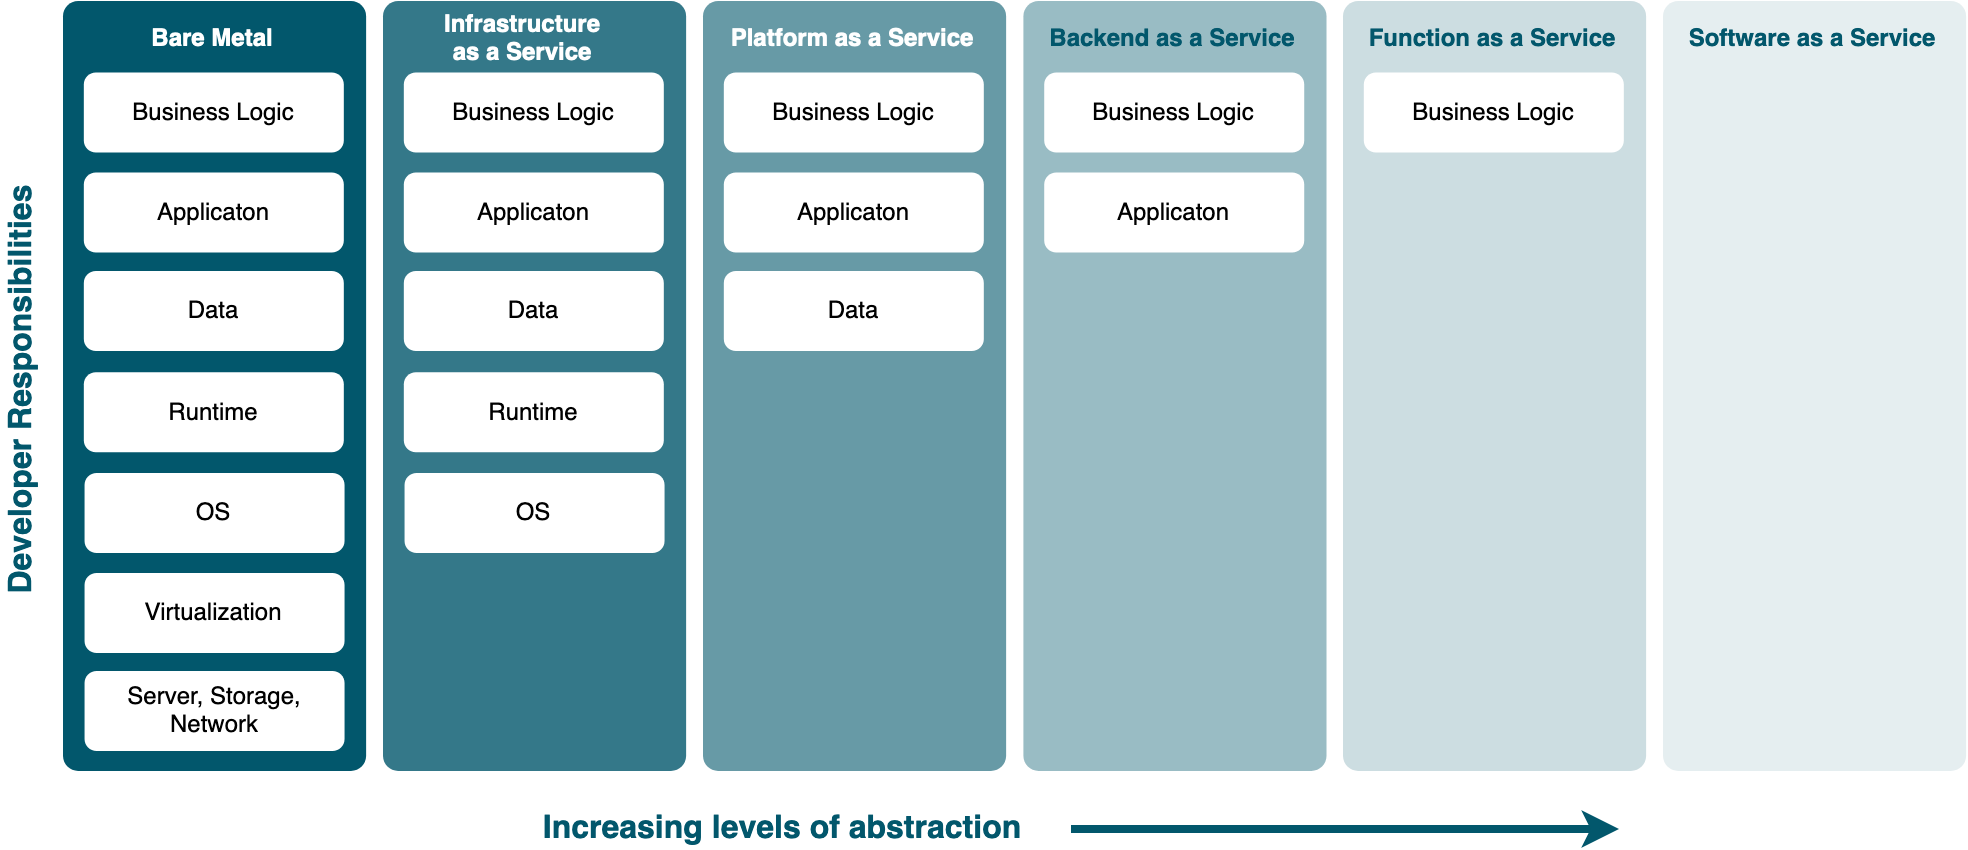

The diagram above was exported from draw.io. Its source (the exported page's mxGraphModel, read from the mxfile embedded in the PNG):
<mxGraphModel dx="1986" dy="1979" grid="0" gridSize="10" guides="1" tooltips="1" connect="1" arrows="1" fold="1" page="0" pageScale="1" pageWidth="850" pageHeight="1100" background="none" math="0" shadow="0">
  <root>
    <mxCell id="0" />
    <mxCell id="1" parent="0" />
    <mxCell id="2" value="" style="group" vertex="1" connectable="0" parent="1">
      <mxGeometry x="-520.905" y="3880" width="982.4649999999999" height="424" as="geometry" />
    </mxCell>
    <mxCell id="3" value="&lt;font style=&quot;font-size: 16px&quot; color=&quot;#02576C&quot;&gt;&lt;b&gt;Developer Responsibilities&lt;/b&gt;&lt;/font&gt;" style="text;html=1;strokeColor=none;fillColor=none;align=center;verticalAlign=middle;whiteSpace=wrap;rounded=0;opacity=70;rotation=-90;" vertex="1" parent="2">
      <mxGeometry x="-131.09500000000003" y="184.55000000000018" width="282.19" height="20" as="geometry" />
    </mxCell>
    <mxCell id="4" value="" style="group" vertex="1" connectable="0" parent="2">
      <mxGeometry x="30.904999999999973" width="153.60000000000002" height="390.9699999999998" as="geometry" />
    </mxCell>
    <mxCell id="5" value="" style="rounded=1;whiteSpace=wrap;html=1;arcSize=5;strokeColor=none;fillColor=#02576C;" vertex="1" parent="4">
      <mxGeometry width="151.56" height="385" as="geometry" />
    </mxCell>
    <mxCell id="6" value="&lt;font color=&quot;#FFFFFF&quot;&gt;&lt;b&gt;Bare Metal&lt;br&gt;&lt;/b&gt;&lt;/font&gt;" style="text;html=1;strokeColor=none;fillColor=none;align=center;verticalAlign=middle;whiteSpace=wrap;rounded=0;" vertex="1" parent="4">
      <mxGeometry x="35.41" y="9.259999999999764" width="80" height="20" as="geometry" />
    </mxCell>
    <mxCell id="7" value="" style="group" vertex="1" connectable="0" parent="4">
      <mxGeometry x="10.409999999999968" y="35.75999999999976" width="130" height="40" as="geometry" />
    </mxCell>
    <mxCell id="8" value="" style="rounded=1;whiteSpace=wrap;html=1;strokeColor=none;" vertex="1" parent="7">
      <mxGeometry width="130" height="40" as="geometry" />
    </mxCell>
    <mxCell id="9" value="Business Logic" style="text;html=1;strokeColor=none;fillColor=none;align=center;verticalAlign=middle;whiteSpace=wrap;rounded=0;" vertex="1" parent="7">
      <mxGeometry x="22.69999999999999" y="10" width="84.6" height="20" as="geometry" />
    </mxCell>
    <mxCell id="10" value="" style="group" vertex="1" connectable="0" parent="4">
      <mxGeometry x="10.409999999999997" y="185.57999999999993" width="130" height="40" as="geometry" />
    </mxCell>
    <mxCell id="11" value="" style="rounded=1;whiteSpace=wrap;html=1;strokeColor=none;" vertex="1" parent="10">
      <mxGeometry width="130" height="40" as="geometry" />
    </mxCell>
    <mxCell id="12" value="Runtime" style="text;html=1;strokeColor=none;fillColor=none;align=center;verticalAlign=middle;whiteSpace=wrap;rounded=0;" vertex="1" parent="10">
      <mxGeometry x="22.69999999999999" y="10" width="84.6" height="20" as="geometry" />
    </mxCell>
    <mxCell id="13" value="" style="group" vertex="1" connectable="0" parent="4">
      <mxGeometry x="10.409999999999968" y="85.69000000000005" width="130" height="40" as="geometry" />
    </mxCell>
    <mxCell id="14" value="" style="rounded=1;whiteSpace=wrap;html=1;strokeColor=none;" vertex="1" parent="13">
      <mxGeometry width="130" height="40" as="geometry" />
    </mxCell>
    <mxCell id="15" value="Applicaton" style="text;html=1;strokeColor=none;fillColor=none;align=center;verticalAlign=middle;whiteSpace=wrap;rounded=0;" vertex="1" parent="13">
      <mxGeometry x="22.69999999999999" y="10" width="84.6" height="20" as="geometry" />
    </mxCell>
    <mxCell id="16" value="" style="group" vertex="1" connectable="0" parent="4">
      <mxGeometry x="10.779999999999973" y="235.9699999999998" width="130" height="40" as="geometry" />
    </mxCell>
    <mxCell id="17" value="" style="rounded=1;whiteSpace=wrap;html=1;strokeColor=none;" vertex="1" parent="16">
      <mxGeometry width="130" height="40" as="geometry" />
    </mxCell>
    <mxCell id="18" value="OS" style="text;html=1;strokeColor=none;fillColor=none;align=center;verticalAlign=middle;whiteSpace=wrap;rounded=0;" vertex="1" parent="16">
      <mxGeometry x="22.69999999999999" y="10" width="84.6" height="20" as="geometry" />
    </mxCell>
    <mxCell id="19" value="" style="group" vertex="1" connectable="0" parent="4">
      <mxGeometry x="10.779999999999973" y="285.9699999999998" width="130" height="40" as="geometry" />
    </mxCell>
    <mxCell id="20" value="" style="rounded=1;whiteSpace=wrap;html=1;strokeColor=none;" vertex="1" parent="19">
      <mxGeometry width="130" height="40" as="geometry" />
    </mxCell>
    <mxCell id="21" value="Virtualization" style="text;html=1;strokeColor=none;fillColor=none;align=center;verticalAlign=middle;whiteSpace=wrap;rounded=0;" vertex="1" parent="19">
      <mxGeometry x="22.69999999999999" y="10" width="84.6" height="20" as="geometry" />
    </mxCell>
    <mxCell id="22" value="" style="group" vertex="1" connectable="0" parent="4">
      <mxGeometry x="10.409999999999968" y="134.9699999999998" width="143.19000000000005" height="256" as="geometry" />
    </mxCell>
    <mxCell id="23" value="" style="rounded=1;whiteSpace=wrap;html=1;strokeColor=none;" vertex="1" parent="22">
      <mxGeometry width="130" height="40" as="geometry" />
    </mxCell>
    <mxCell id="24" value="Data" style="text;html=1;strokeColor=none;fillColor=none;align=center;verticalAlign=middle;whiteSpace=wrap;rounded=0;" vertex="1" parent="22">
      <mxGeometry x="22.69999999999999" y="10" width="84.6" height="20" as="geometry" />
    </mxCell>
    <mxCell id="25" value="" style="group" vertex="1" connectable="0" parent="4">
      <mxGeometry x="10.779999999999973" y="334.9699999999998" width="130" height="40" as="geometry" />
    </mxCell>
    <mxCell id="26" value="" style="rounded=1;whiteSpace=wrap;html=1;strokeColor=none;" vertex="1" parent="25">
      <mxGeometry width="130" height="40" as="geometry" />
    </mxCell>
    <mxCell id="27" value="Server, Storage, Network" style="text;html=1;strokeColor=none;fillColor=none;align=center;verticalAlign=middle;whiteSpace=wrap;rounded=0;" vertex="1" parent="25">
      <mxGeometry y="10" width="130" height="20" as="geometry" />
    </mxCell>
    <mxCell id="28" value="" style="rounded=1;whiteSpace=wrap;html=1;arcSize=5;strokeColor=none;fillColor=#02576C;opacity=80;" vertex="1" parent="2">
      <mxGeometry x="190.90499999999997" width="151.56" height="385" as="geometry" />
    </mxCell>
    <mxCell id="29" value="&lt;font color=&quot;#FFFFFF&quot;&gt;&lt;b&gt;Infrastructure as a Service&lt;br&gt;&lt;/b&gt;&lt;/font&gt;" style="text;html=1;strokeColor=none;fillColor=none;align=center;verticalAlign=middle;whiteSpace=wrap;rounded=0;" vertex="1" parent="2">
      <mxGeometry x="220.90499999999997" y="9.260000000000218" width="80" height="20" as="geometry" />
    </mxCell>
    <mxCell id="30" value="" style="group" vertex="1" connectable="0" parent="2">
      <mxGeometry x="201.31499999999994" y="35.75999999999976" width="130" height="40" as="geometry" />
    </mxCell>
    <mxCell id="31" value="" style="rounded=1;whiteSpace=wrap;html=1;strokeColor=none;" vertex="1" parent="30">
      <mxGeometry width="130" height="40" as="geometry" />
    </mxCell>
    <mxCell id="32" value="Business Logic" style="text;html=1;strokeColor=none;fillColor=none;align=center;verticalAlign=middle;whiteSpace=wrap;rounded=0;" vertex="1" parent="30">
      <mxGeometry x="22.69999999999999" y="10" width="84.6" height="20" as="geometry" />
    </mxCell>
    <mxCell id="33" value="" style="group" vertex="1" connectable="0" parent="2">
      <mxGeometry x="201.31499999999994" y="185.57999999999993" width="130" height="40" as="geometry" />
    </mxCell>
    <mxCell id="34" value="" style="rounded=1;whiteSpace=wrap;html=1;strokeColor=none;" vertex="1" parent="33">
      <mxGeometry width="130" height="40" as="geometry" />
    </mxCell>
    <mxCell id="35" value="Runtime" style="text;html=1;strokeColor=none;fillColor=none;align=center;verticalAlign=middle;whiteSpace=wrap;rounded=0;" vertex="1" parent="33">
      <mxGeometry x="22.69999999999999" y="10" width="84.6" height="20" as="geometry" />
    </mxCell>
    <mxCell id="36" value="" style="group" vertex="1" connectable="0" parent="2">
      <mxGeometry x="201.31499999999994" y="85.69000000000005" width="130" height="40" as="geometry" />
    </mxCell>
    <mxCell id="37" value="" style="rounded=1;whiteSpace=wrap;html=1;strokeColor=none;" vertex="1" parent="36">
      <mxGeometry width="130" height="40" as="geometry" />
    </mxCell>
    <mxCell id="38" value="Applicaton" style="text;html=1;strokeColor=none;fillColor=none;align=center;verticalAlign=middle;whiteSpace=wrap;rounded=0;" vertex="1" parent="36">
      <mxGeometry x="22.69999999999999" y="10" width="84.6" height="20" as="geometry" />
    </mxCell>
    <mxCell id="39" value="" style="group" vertex="1" connectable="0" parent="2">
      <mxGeometry x="201.68499999999995" y="235.96999999999935" width="130" height="40" as="geometry" />
    </mxCell>
    <mxCell id="40" value="" style="rounded=1;whiteSpace=wrap;html=1;strokeColor=none;" vertex="1" parent="39">
      <mxGeometry width="130" height="40" as="geometry" />
    </mxCell>
    <mxCell id="41" value="OS" style="text;html=1;strokeColor=none;fillColor=none;align=center;verticalAlign=middle;whiteSpace=wrap;rounded=0;" vertex="1" parent="39">
      <mxGeometry x="22.69999999999999" y="10" width="84.6" height="20" as="geometry" />
    </mxCell>
    <mxCell id="42" value="" style="group" vertex="1" connectable="0" parent="2">
      <mxGeometry x="201.31499999999994" y="134.9699999999998" width="143.19000000000005" height="256" as="geometry" />
    </mxCell>
    <mxCell id="43" value="" style="rounded=1;whiteSpace=wrap;html=1;strokeColor=none;" vertex="1" parent="42">
      <mxGeometry width="130" height="40" as="geometry" />
    </mxCell>
    <mxCell id="44" value="Data" style="text;html=1;strokeColor=none;fillColor=none;align=center;verticalAlign=middle;whiteSpace=wrap;rounded=0;" vertex="1" parent="42">
      <mxGeometry x="22.69999999999999" y="10" width="84.6" height="20" as="geometry" />
    </mxCell>
    <mxCell id="45" value="" style="rounded=1;whiteSpace=wrap;html=1;arcSize=5;strokeColor=none;fillColor=#02576C;opacity=60;" vertex="1" parent="2">
      <mxGeometry x="350.905" width="151.56" height="385" as="geometry" />
    </mxCell>
    <mxCell id="46" value="&lt;font color=&quot;#FFFFFF&quot;&gt;&lt;b&gt;Platform as a Service&lt;br&gt;&lt;/b&gt;&lt;/font&gt;" style="text;html=1;strokeColor=none;fillColor=none;align=center;verticalAlign=middle;whiteSpace=wrap;rounded=0;" vertex="1" parent="2">
      <mxGeometry x="350.905" y="9.260000000000218" width="150" height="20" as="geometry" />
    </mxCell>
    <mxCell id="47" value="" style="group" vertex="1" connectable="0" parent="2">
      <mxGeometry x="361.31499999999994" y="35.75999999999976" width="130" height="40" as="geometry" />
    </mxCell>
    <mxCell id="48" value="" style="rounded=1;whiteSpace=wrap;html=1;strokeColor=none;" vertex="1" parent="47">
      <mxGeometry width="130" height="40" as="geometry" />
    </mxCell>
    <mxCell id="49" value="Business Logic" style="text;html=1;strokeColor=none;fillColor=none;align=center;verticalAlign=middle;whiteSpace=wrap;rounded=0;" vertex="1" parent="47">
      <mxGeometry x="22.69999999999999" y="10" width="84.6" height="20" as="geometry" />
    </mxCell>
    <mxCell id="50" value="" style="group" vertex="1" connectable="0" parent="2">
      <mxGeometry x="361.31499999999994" y="85.69000000000005" width="130" height="40" as="geometry" />
    </mxCell>
    <mxCell id="51" value="" style="rounded=1;whiteSpace=wrap;html=1;strokeColor=none;" vertex="1" parent="50">
      <mxGeometry width="130" height="40" as="geometry" />
    </mxCell>
    <mxCell id="52" value="Applicaton" style="text;html=1;strokeColor=none;fillColor=none;align=center;verticalAlign=middle;whiteSpace=wrap;rounded=0;" vertex="1" parent="50">
      <mxGeometry x="22.69999999999999" y="10" width="84.6" height="20" as="geometry" />
    </mxCell>
    <mxCell id="53" value="" style="group" vertex="1" connectable="0" parent="2">
      <mxGeometry x="361.31499999999994" y="134.9699999999998" width="143.19000000000005" height="256" as="geometry" />
    </mxCell>
    <mxCell id="54" value="" style="rounded=1;whiteSpace=wrap;html=1;strokeColor=none;" vertex="1" parent="53">
      <mxGeometry width="130" height="40" as="geometry" />
    </mxCell>
    <mxCell id="55" value="Data" style="text;html=1;strokeColor=none;fillColor=none;align=center;verticalAlign=middle;whiteSpace=wrap;rounded=0;" vertex="1" parent="53">
      <mxGeometry x="22.69999999999999" y="10" width="84.6" height="20" as="geometry" />
    </mxCell>
    <mxCell id="56" value="" style="rounded=1;whiteSpace=wrap;html=1;arcSize=5;strokeColor=none;fillColor=#02576C;opacity=40;" vertex="1" parent="2">
      <mxGeometry x="511.10499999999996" width="151.56" height="385" as="geometry" />
    </mxCell>
    <mxCell id="57" value="&lt;font color=&quot;#02576C&quot;&gt;&lt;b&gt;Backend as a Service&lt;br&gt;&lt;/b&gt;&lt;/font&gt;" style="text;html=1;strokeColor=none;fillColor=none;align=center;verticalAlign=middle;whiteSpace=wrap;rounded=0;" vertex="1" parent="2">
      <mxGeometry x="511.10499999999996" y="9.260000000000218" width="150" height="20" as="geometry" />
    </mxCell>
    <mxCell id="58" value="" style="group" vertex="1" connectable="0" parent="2">
      <mxGeometry x="521.5149999999999" y="35.75999999999976" width="130" height="40" as="geometry" />
    </mxCell>
    <mxCell id="59" value="" style="rounded=1;whiteSpace=wrap;html=1;strokeColor=none;" vertex="1" parent="58">
      <mxGeometry width="130" height="40" as="geometry" />
    </mxCell>
    <mxCell id="60" value="Business Logic" style="text;html=1;strokeColor=none;fillColor=none;align=center;verticalAlign=middle;whiteSpace=wrap;rounded=0;" vertex="1" parent="58">
      <mxGeometry x="22.69999999999999" y="10" width="84.6" height="20" as="geometry" />
    </mxCell>
    <mxCell id="61" value="" style="group" vertex="1" connectable="0" parent="2">
      <mxGeometry x="521.5149999999999" y="85.69000000000005" width="130" height="40" as="geometry" />
    </mxCell>
    <mxCell id="62" value="" style="rounded=1;whiteSpace=wrap;html=1;strokeColor=none;" vertex="1" parent="61">
      <mxGeometry width="130" height="40" as="geometry" />
    </mxCell>
    <mxCell id="63" value="Applicaton" style="text;html=1;strokeColor=none;fillColor=none;align=center;verticalAlign=middle;whiteSpace=wrap;rounded=0;" vertex="1" parent="61">
      <mxGeometry x="22.69999999999999" y="10" width="84.6" height="20" as="geometry" />
    </mxCell>
    <mxCell id="64" value="" style="rounded=1;whiteSpace=wrap;html=1;arcSize=5;strokeColor=none;fillColor=#02576C;opacity=20;" vertex="1" parent="2">
      <mxGeometry x="670.905" width="151.56" height="385" as="geometry" />
    </mxCell>
    <mxCell id="65" value="&lt;font color=&quot;#02576C&quot;&gt;&lt;b&gt;Function as a Service&lt;br&gt;&lt;/b&gt;&lt;/font&gt;" style="text;html=1;strokeColor=none;fillColor=none;align=center;verticalAlign=middle;whiteSpace=wrap;rounded=0;" vertex="1" parent="2">
      <mxGeometry x="670.905" y="9.260000000000218" width="150" height="20" as="geometry" />
    </mxCell>
    <mxCell id="66" value="" style="group" vertex="1" connectable="0" parent="2">
      <mxGeometry x="681.3149999999999" y="35.75999999999976" width="130" height="40" as="geometry" />
    </mxCell>
    <mxCell id="67" value="" style="rounded=1;whiteSpace=wrap;html=1;strokeColor=none;" vertex="1" parent="66">
      <mxGeometry width="130" height="40" as="geometry" />
    </mxCell>
    <mxCell id="68" value="Business Logic" style="text;html=1;strokeColor=none;fillColor=none;align=center;verticalAlign=middle;whiteSpace=wrap;rounded=0;" vertex="1" parent="66">
      <mxGeometry x="22.69999999999999" y="10" width="84.6" height="20" as="geometry" />
    </mxCell>
    <mxCell id="69" value="" style="rounded=1;whiteSpace=wrap;html=1;arcSize=5;strokeColor=none;fillColor=#02576C;opacity=10;" vertex="1" parent="2">
      <mxGeometry x="830.905" width="151.56" height="385" as="geometry" />
    </mxCell>
    <mxCell id="70" value="&lt;font color=&quot;#02576C&quot;&gt;&lt;b&gt;Software as a Service&lt;br&gt;&lt;/b&gt;&lt;/font&gt;" style="text;html=1;strokeColor=none;fillColor=none;align=center;verticalAlign=middle;whiteSpace=wrap;rounded=0;" vertex="1" parent="2">
      <mxGeometry x="840.905" y="9.260000000000218" width="130" height="20" as="geometry" />
    </mxCell>
    <mxCell id="71" value="" style="group" vertex="1" connectable="0" parent="2">
      <mxGeometry x="264.905" y="404" width="544" height="20" as="geometry" />
    </mxCell>
    <mxCell id="72" value="&lt;font style=&quot;font-size: 16px&quot; color=&quot;#02576C&quot;&gt;&lt;b&gt;Increasing levels of abstraction&lt;/b&gt;&lt;/font&gt;" style="text;html=1;strokeColor=none;fillColor=none;align=center;verticalAlign=middle;whiteSpace=wrap;rounded=0;opacity=70;" vertex="1" parent="71">
      <mxGeometry width="252" height="20" as="geometry" />
    </mxCell>
    <mxCell id="73" value="" style="endArrow=classic;html=1;strokeColor=#02576C;strokeWidth=4;" edge="1" parent="71">
      <mxGeometry width="50" height="50" relative="1" as="geometry">
        <mxPoint x="270" y="10" as="sourcePoint" />
        <mxPoint x="544" y="10" as="targetPoint" />
      </mxGeometry>
    </mxCell>
  </root>
</mxGraphModel>